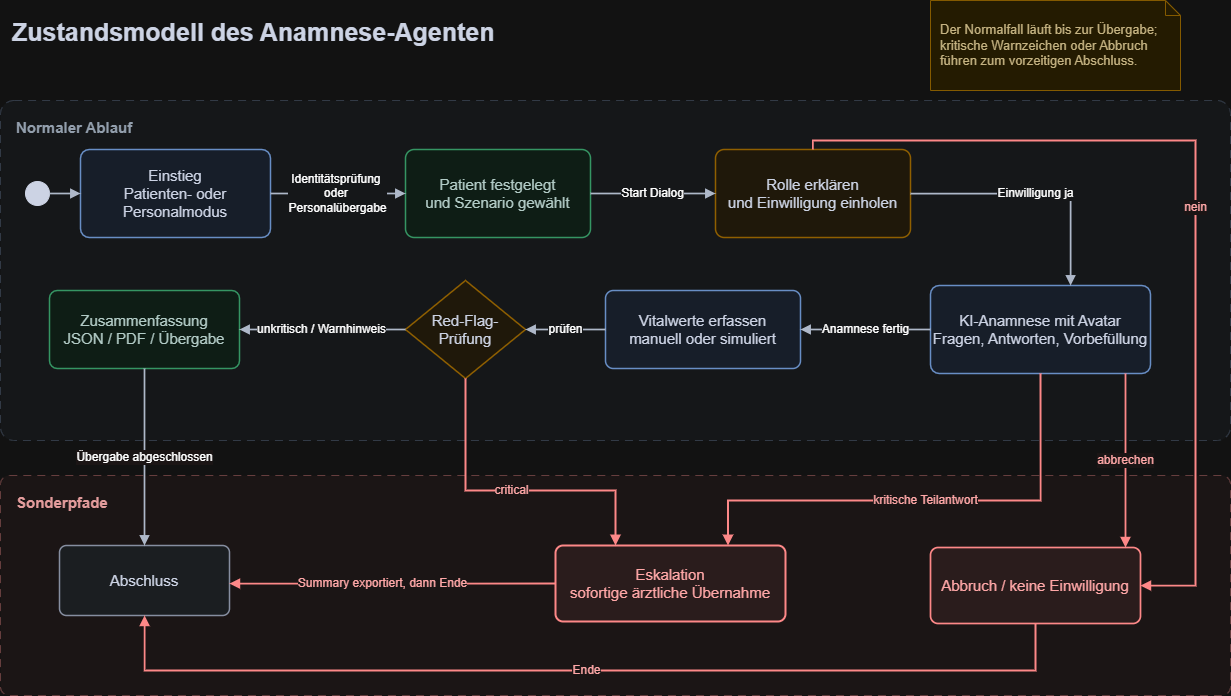

The diagram above was exported from draw.io. Its source (the exported page's mxGraphModel, read from the mxfile embedded in the PNG):
<mxGraphModel dx="1236" dy="1082" grid="1" gridSize="10" guides="1" tooltips="1" connect="1" arrows="1" fold="1" page="1" pageScale="1" pageWidth="1300" pageHeight="820" math="0" shadow="0">
  <root>
    <mxCell id="0" />
    <mxCell id="1" parent="0" />
    <mxCell id="title" parent="1" style="text;html=1;strokeColor=none;fillColor=none;align=left;verticalAlign=middle;whiteSpace=wrap;fontFamily=Arial;fontSize=25;fontStyle=1;fontColor=#172033;" value="Zustandsmodell des Anamnese-Agenten" vertex="1">
      <mxGeometry height="42" width="760" x="45" y="30" as="geometry" />
    </mxCell>
    <mxCell id="area-main" parent="1" style="rounded=1;whiteSpace=wrap;html=1;arcSize=4;fillColor=#F8FAFD;strokeColor=#C9D3E1;dashed=1;dashPattern=8 6;verticalAlign=top;align=left;spacingTop=12;spacingLeft=14;fontFamily=Arial;fontSize=15;fontStyle=1;fontColor=#526070;" value="Normaler Ablauf" vertex="1">
      <mxGeometry height="340" width="1230" x="35" y="120" as="geometry" />
    </mxCell>
    <mxCell id="area-special" parent="1" style="rounded=1;whiteSpace=wrap;html=1;arcSize=4;fillColor=#FFF8F8;strokeColor=#E6B8B8;dashed=1;dashPattern=8 6;verticalAlign=top;align=left;spacingTop=12;spacingLeft=14;fontFamily=Arial;fontSize=15;fontStyle=1;fontColor=#8E3B3B;" value="Sonderpfade" vertex="1">
      <mxGeometry height="220" width="1230" x="35" y="495" as="geometry" />
    </mxCell>
    <mxCell id="initial" parent="1" style="ellipse;whiteSpace=wrap;html=1;aspect=fixed;fillColor=#172033;strokeColor=#172033;" value="" vertex="1">
      <mxGeometry height="24" width="24" x="60" y="201" as="geometry" />
    </mxCell>
    <mxCell id="entry" parent="1" style="rounded=1;whiteSpace=wrap;html=1;arcSize=10;fillColor=#EAF2FF;strokeColor=#4C78B8;strokeWidth=1.5;fontFamily=Arial;fontSize=15;fontColor=#172033;" value="Einstieg&lt;br&gt;Patienten- oder Personalmodus" vertex="1">
      <mxGeometry height="88" width="190" x="115" y="169" as="geometry" />
    </mxCell>
    <mxCell id="identify" parent="1" style="rounded=1;whiteSpace=wrap;html=1;arcSize=10;fillColor=#EAFBF2;strokeColor=#2F9E64;strokeWidth=1.5;fontFamily=Arial;fontSize=15;fontColor=#17342F;" value="Patient festgelegt&lt;br&gt;und Szenario gewählt" vertex="1">
      <mxGeometry height="88" width="185" x="440" y="169" as="geometry" />
    </mxCell>
    <mxCell id="consent" parent="1" style="rounded=1;whiteSpace=wrap;html=1;arcSize=10;fillColor=#FFF7E6;strokeColor=#D69E2E;strokeWidth=1.5;fontFamily=Arial;fontSize=15;fontColor=#172033;" value="Rolle erklären&lt;br&gt;und Einwilligung einholen" vertex="1">
      <mxGeometry height="88" width="195" x="750" y="169" as="geometry" />
    </mxCell>
    <mxCell id="anamnesis" parent="1" style="rounded=1;whiteSpace=wrap;html=1;arcSize=10;fillColor=#EAF2FF;strokeColor=#4C78B8;strokeWidth=1.5;fontFamily=Arial;fontSize=15;fontColor=#172033;" value="KI-Anamnese mit Avatar&lt;br&gt;Fragen, Antworten, Vorbefüllung" vertex="1">
      <mxGeometry height="88" width="220" x="965" y="305" as="geometry" />
    </mxCell>
    <mxCell id="vitals" parent="1" style="rounded=1;whiteSpace=wrap;html=1;arcSize=10;fillColor=#EAF2FF;strokeColor=#4C78B8;strokeWidth=1.5;fontFamily=Arial;fontSize=15;fontColor=#172033;" value="Vitalwerte erfassen&lt;br&gt;manuell oder simuliert" vertex="1">
      <mxGeometry height="78" width="195" x="640" y="310" as="geometry" />
    </mxCell>
    <mxCell id="redflag" parent="1" style="rhombus;whiteSpace=wrap;html=1;fillColor=#FFF7E6;strokeColor=#D69E2E;strokeWidth=1.5;fontFamily=Arial;fontSize=15;fontColor=#172033;" value="Red-Flag-Prüfung" vertex="1">
      <mxGeometry height="98" width="120" x="440" y="300" as="geometry" />
    </mxCell>
    <mxCell id="summary" parent="1" style="rounded=1;whiteSpace=wrap;html=1;arcSize=10;fillColor=#EAFBF2;strokeColor=#2F9E64;strokeWidth=1.5;fontFamily=Arial;fontSize=15;fontColor=#17342F;" value="Zusammenfassung&lt;br&gt;JSON / PDF / Übergabe" vertex="1">
      <mxGeometry height="78" width="190" x="84" y="310" as="geometry" />
    </mxCell>
    <mxCell id="end" parent="1" style="rounded=1;whiteSpace=wrap;html=1;arcSize=10;fillColor=#EEF2F6;strokeColor=#667085;strokeWidth=1.5;fontFamily=Arial;fontSize=15;fontColor=#172033;" value="Abschluss" vertex="1">
      <mxGeometry height="70" width="170" x="94" y="565" as="geometry" />
    </mxCell>
    <mxCell id="escalation" parent="1" style="rounded=1;whiteSpace=wrap;html=1;arcSize=10;fillColor=#FDECEC;strokeColor=#C33C3C;strokeWidth=2;fontFamily=Arial;fontSize=15;fontColor=#8E2424;" value="Eskalation&lt;br&gt;sofortige ärztliche Übernahme" vertex="1">
      <mxGeometry height="76" width="230" x="590" y="565" as="geometry" />
    </mxCell>
    <mxCell id="abort" parent="1" style="rounded=1;whiteSpace=wrap;html=1;arcSize=10;fillColor=#FDECEC;strokeColor=#C33C3C;strokeWidth=1.7;fontFamily=Arial;fontSize=15;fontColor=#8E2424;" value="Abbruch / keine Einwilligung" vertex="1">
      <mxGeometry height="76" width="210" x="965" y="567" as="geometry" />
    </mxCell>
    <mxCell id="note" parent="1" style="shape=note;whiteSpace=wrap;html=1;size=15;fillColor=#FFF4D6;strokeColor=#D6A53A;fontFamily=Arial;fontSize=13;fontColor=#57430A;align=left;spacing=10;" value="Der Normalfall läuft bis zur Übergabe; kritische Warnzeichen oder Abbruch führen zum vorzeitigen Abschluss." vertex="1">
      <mxGeometry height="90" width="250" x="965" y="20" as="geometry" />
    </mxCell>
    <mxCell id="e0" edge="1" parent="1" source="initial" style="edgeStyle=orthogonalEdgeStyle;rounded=0;html=1;endArrow=block;endFill=1;strokeColor=#344054;strokeWidth=1.7;" target="entry">
      <mxGeometry relative="1" as="geometry" />
    </mxCell>
    <mxCell id="e1" edge="1" parent="1" source="entry" style="edgeStyle=orthogonalEdgeStyle;rounded=0;html=1;endArrow=block;endFill=1;strokeColor=#344054;strokeWidth=1.7;fontFamily=Arial;fontSize=12;labelBackgroundColor=#F8FAFD;" target="identify" value="Identitätsprüfung&amp;nbsp;&lt;div&gt;oder&amp;nbsp;&lt;/div&gt;&lt;div&gt;Personalübergabe&lt;/div&gt;">
      <mxGeometry relative="1" as="geometry" />
    </mxCell>
    <mxCell id="e2" edge="1" parent="1" source="identify" style="edgeStyle=orthogonalEdgeStyle;rounded=0;html=1;endArrow=block;endFill=1;strokeColor=#344054;strokeWidth=1.7;fontFamily=Arial;fontSize=12;labelBackgroundColor=#F8FAFD;" target="consent" value="Start Dialog">
      <mxGeometry relative="1" as="geometry" />
    </mxCell>
    <mxCell id="e3" edge="1" parent="1" source="consent" style="edgeStyle=orthogonalEdgeStyle;rounded=0;html=1;endArrow=block;endFill=1;strokeColor=#344054;strokeWidth=1.7;fontFamily=Arial;fontSize=12;labelBackgroundColor=#F8FAFD;" target="anamnesis" value="Einwilligung ja">
      <mxGeometry relative="1" as="geometry">
        <Array as="points">
          <mxPoint x="1105" y="213" />
        </Array>
      </mxGeometry>
    </mxCell>
    <mxCell id="e4" edge="1" parent="1" source="anamnesis" style="edgeStyle=orthogonalEdgeStyle;rounded=0;html=1;endArrow=block;endFill=1;strokeColor=#344054;strokeWidth=1.7;fontFamily=Arial;fontSize=12;labelBackgroundColor=#F8FAFD;exitX=0;exitY=0.5;exitDx=0;exitDy=0;" target="vitals" value="Anamnese fertig">
      <mxGeometry relative="1" as="geometry">
        <Array as="points">
          <mxPoint x="965" y="349" />
        </Array>
      </mxGeometry>
    </mxCell>
    <mxCell id="e5" edge="1" parent="1" source="vitals" style="edgeStyle=orthogonalEdgeStyle;rounded=0;html=1;endArrow=block;endFill=1;strokeColor=#344054;strokeWidth=1.7;fontFamily=Arial;fontSize=12;labelBackgroundColor=#F8FAFD;" target="redflag" value="prüfen">
      <mxGeometry relative="1" as="geometry" />
    </mxCell>
    <mxCell id="e6" edge="1" parent="1" source="redflag" style="edgeStyle=orthogonalEdgeStyle;rounded=0;html=1;endArrow=block;endFill=1;strokeColor=#344054;strokeWidth=1.7;fontFamily=Arial;fontSize=12;labelBackgroundColor=#F8FAFD;" target="summary" value="unkritisch / Warnhinweis">
      <mxGeometry relative="1" as="geometry" />
    </mxCell>
    <mxCell id="e7" edge="1" parent="1" source="summary" style="edgeStyle=orthogonalEdgeStyle;rounded=0;html=1;endArrow=block;endFill=1;strokeColor=#344054;strokeWidth=1.7;fontFamily=Arial;fontSize=12;labelBackgroundColor=#FFF8F8;" target="end" value="Übergabe abgeschlossen">
      <mxGeometry relative="1" as="geometry" />
    </mxCell>
    <mxCell id="e8" edge="1" parent="1" source="redflag" style="edgeStyle=orthogonalEdgeStyle;rounded=0;html=1;endArrow=block;endFill=1;strokeColor=#C33C3C;strokeWidth=1.9;fontFamily=Arial;fontSize=12;fontColor=#8E2424;labelBackgroundColor=#FFF8F8;exitX=0.5;exitY=1;exitDx=0;exitDy=0;" target="escalation" value="critical">
      <mxGeometry relative="1" as="geometry">
        <Array as="points">
          <mxPoint x="500" y="510" />
          <mxPoint x="650" y="510" />
        </Array>
      </mxGeometry>
    </mxCell>
    <mxCell id="e9" edge="1" parent="1" source="anamnesis" style="edgeStyle=orthogonalEdgeStyle;rounded=0;html=1;endArrow=block;endFill=1;strokeColor=#C33C3C;strokeWidth=1.9;fontFamily=Arial;fontSize=12;fontColor=#8E2424;labelBackgroundColor=#FFF8F8;entryX=0.75;entryY=0;entryDx=0;entryDy=0;exitX=0.5;exitY=1;exitDx=0;exitDy=0;" target="escalation" value="kritische Teilantwort">
      <mxGeometry relative="1" as="geometry">
        <Array as="points">
          <mxPoint x="1075" y="520" />
          <mxPoint x="762" y="520" />
        </Array>
        <mxPoint x="1094.92" y="334" as="sourcePoint" />
        <mxPoint x="619.9969230769228" y="540" as="targetPoint" />
      </mxGeometry>
    </mxCell>
    <mxCell id="e10" edge="1" parent="1" source="consent" style="edgeStyle=orthogonalEdgeStyle;rounded=0;html=1;endArrow=block;endFill=1;strokeColor=#C33C3C;strokeWidth=1.8;fontFamily=Arial;fontSize=12;fontColor=#8E2424;labelBackgroundColor=#FFF8F8;" target="abort" value="nein">
      <mxGeometry relative="1" x="0.0274" as="geometry">
        <mxPoint as="offset" />
        <Array as="points">
          <mxPoint x="848" y="160" />
          <mxPoint x="1230" y="160" />
        </Array>
      </mxGeometry>
    </mxCell>
    <mxCell id="e11" edge="1" parent="1" source="anamnesis" style="edgeStyle=orthogonalEdgeStyle;rounded=0;html=1;endArrow=block;endFill=1;strokeColor=#C33C3C;strokeWidth=1.8;fontFamily=Arial;fontSize=12;fontColor=#8E2424;labelBackgroundColor=#FFF8F8;" target="abort" value="abbrechen">
      <mxGeometry relative="1" as="geometry">
        <Array as="points">
          <mxPoint x="1160" y="420" />
          <mxPoint x="1160" y="420" />
        </Array>
      </mxGeometry>
    </mxCell>
    <mxCell id="e12" edge="1" parent="1" source="abort" style="edgeStyle=orthogonalEdgeStyle;rounded=0;html=1;endArrow=block;endFill=1;strokeColor=#C33C3C;strokeWidth=1.8;fontFamily=Arial;fontSize=12;fontColor=#8E2424;labelBackgroundColor=#FFF8F8;" target="end" value="Ende">
      <mxGeometry relative="1" as="geometry">
        <Array as="points">
          <mxPoint x="1070" y="690" />
          <mxPoint x="179" y="690" />
        </Array>
      </mxGeometry>
    </mxCell>
    <mxCell id="e13" edge="1" parent="1" source="escalation" style="edgeStyle=orthogonalEdgeStyle;rounded=0;html=1;endArrow=block;endFill=1;strokeColor=#C33C3C;strokeWidth=1.8;fontFamily=Arial;fontSize=12;fontColor=#8E2424;labelBackgroundColor=#FFF8F8;exitX=0;exitY=0.5;exitDx=0;exitDy=0;" target="end" value="Summary exportiert, dann Ende">
      <mxGeometry relative="1" x="0.0643" as="geometry">
        <mxPoint as="offset" />
        <Array as="points">
          <mxPoint x="480" y="603" />
          <mxPoint x="480" y="603" />
        </Array>
      </mxGeometry>
    </mxCell>
  </root>
</mxGraphModel>